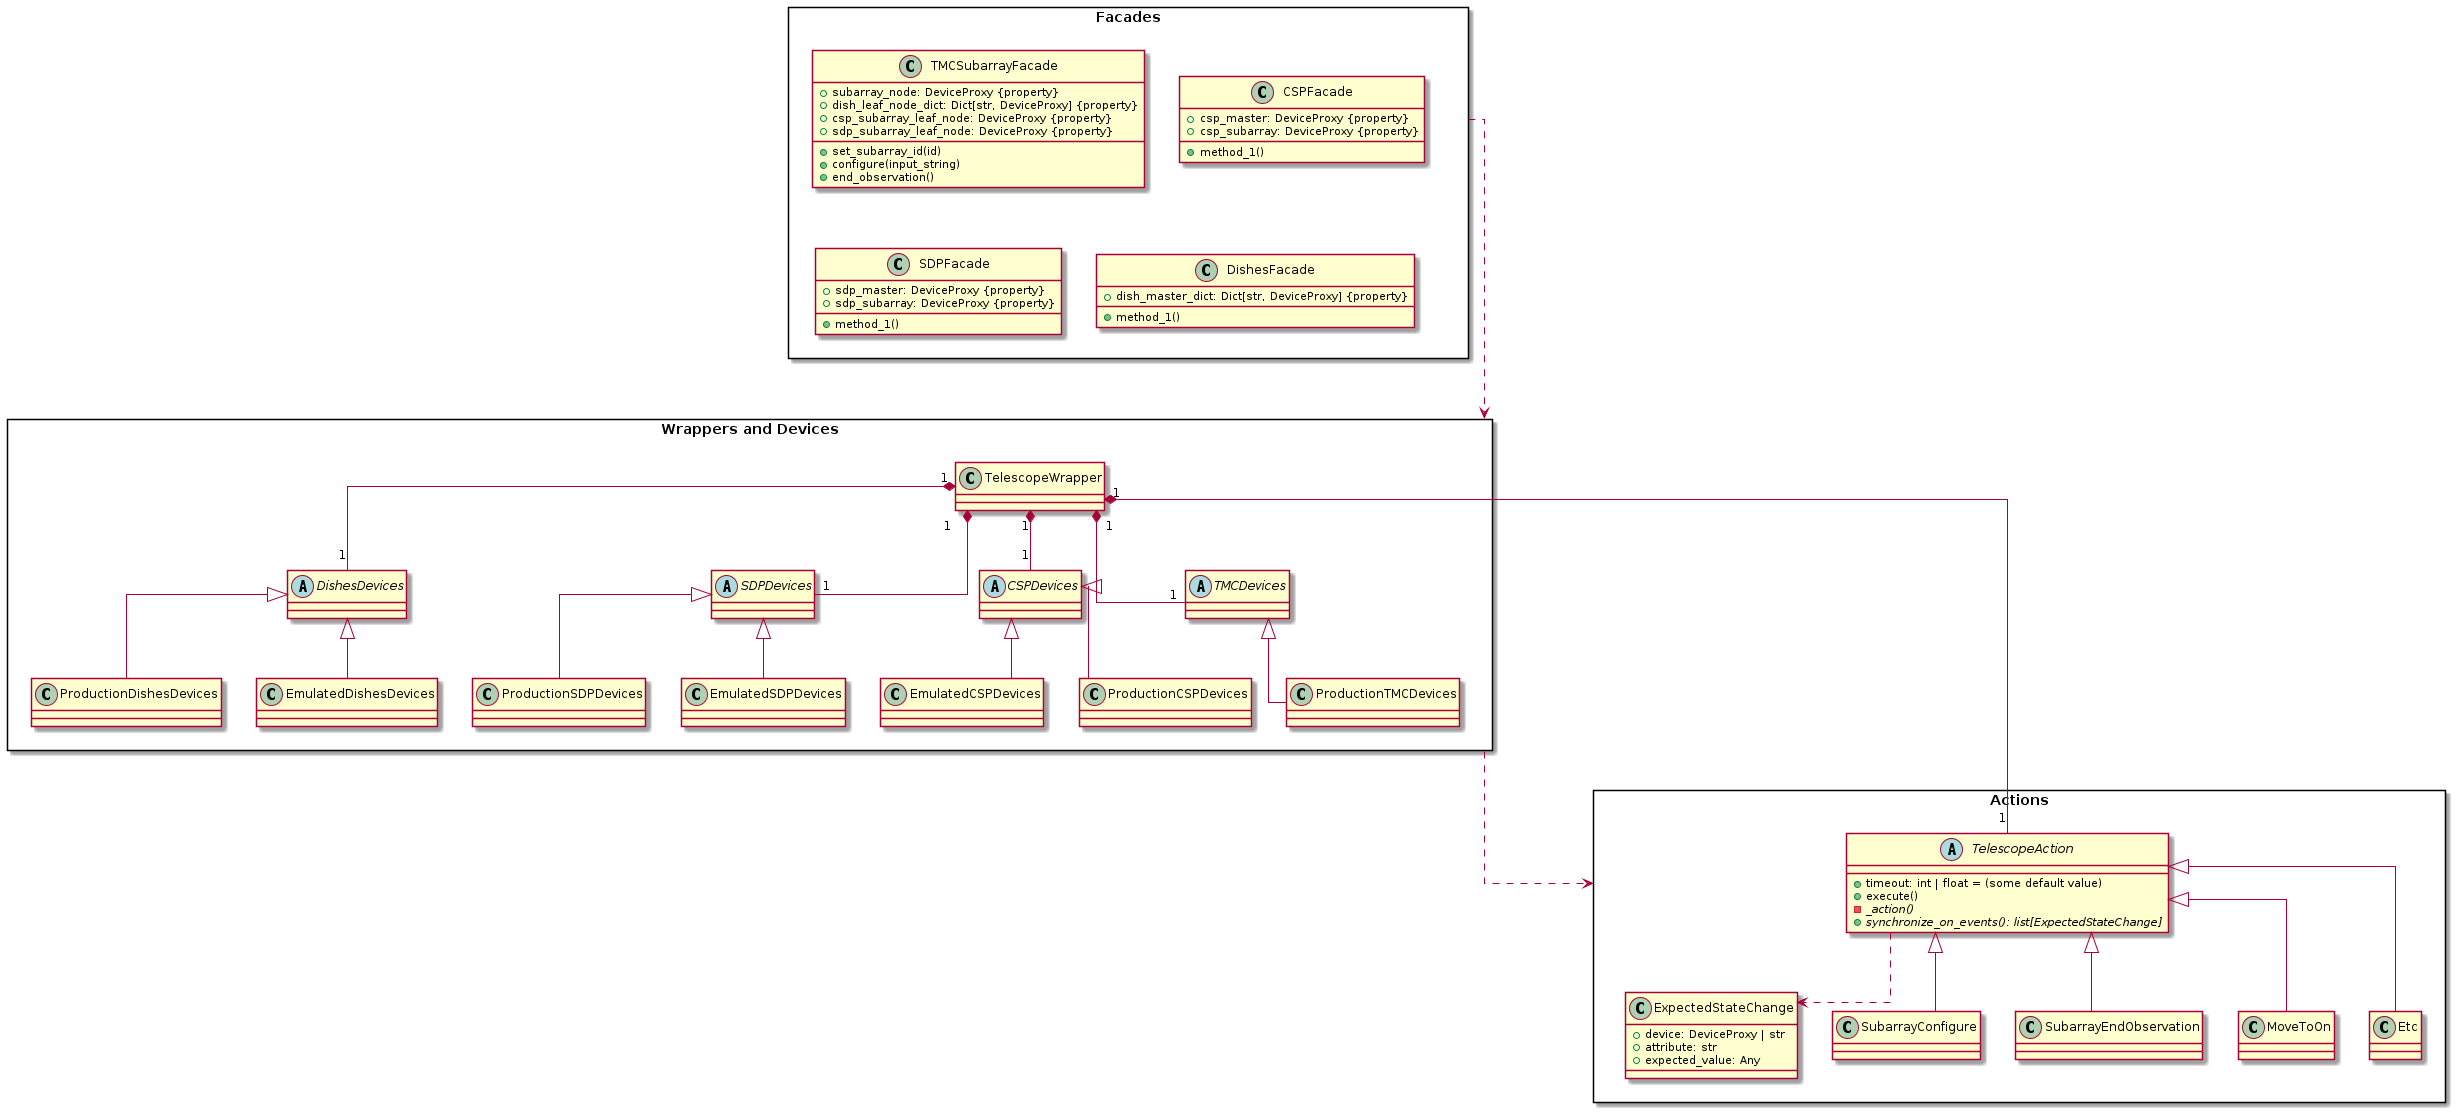

The diagram above was rendered by PlantUML. Its source (embedded in the PNG):
@startuml

skinparam packageStyle rectangle
skinparam linetype ortho

' Enforce vertical layout
top to bottom direction

' Facades at the top
package "Facades" {
    class TMCSubarrayFacade {
        + subarray_node: DeviceProxy {property}
        + dish_leaf_node_dict: Dict[str, DeviceProxy] {property}
        + csp_subarray_leaf_node: DeviceProxy {property}
        + sdp_subarray_leaf_node: DeviceProxy {property}
        + set_subarray_id(id)
        + configure(input_string)
        + end_observation()
    }

    class CSPFacade {
        + csp_master: DeviceProxy {property}
        + csp_subarray: DeviceProxy {property}
        + method_1()
    }

    class SDPFacade {
        + sdp_master: DeviceProxy {property}
        + sdp_subarray: DeviceProxy {property}
        + method_1()
    }

    class DishesFacade {
        + dish_master_dict: Dict[str, DeviceProxy] {property}
        + method_1()
    }
}

' Wrappers and Devices in the middle
package "Wrappers and Devices" {
    class TelescopeWrapper {
    }

    abstract class TMCDevices
    class ProductionTMCDevices
    abstract class CSPDevices
    class EmulatedCSPDevices
    class ProductionCSPDevices
    abstract class SDPDevices
    class EmulatedSDPDevices
    class ProductionSDPDevices
    abstract class DishesDevices
    class EmulatedDishesDevices
    class ProductionDishesDevices

    ProductionTMCDevices -up-|> TMCDevices
    EmulatedCSPDevices -up-|> CSPDevices
    ProductionCSPDevices -up-|> CSPDevices
    EmulatedSDPDevices -up-|> SDPDevices
    ProductionSDPDevices -up-|> SDPDevices
    EmulatedDishesDevices -up-|> DishesDevices
    ProductionDishesDevices -up-|> DishesDevices

    TelescopeWrapper "1" *-- "1" TMCDevices
    TelescopeWrapper "1" *-- "1" CSPDevices
    TelescopeWrapper "1" *-- "1" SDPDevices
    TelescopeWrapper "1" *-- "1" DishesDevices
}

' Actions at the bottom
package "Actions" {
    abstract class TelescopeAction {
        + timeout: int | float = (some default value)
        + execute()
        - _action() {abstract}
        + synchronize_on_events(): list[ExpectedStateChange] {abstract}
    }

    class ExpectedStateChange {
        + device: DeviceProxy | str
        + attribute: str
        + expected_value: Any
    }

    class SubarrayConfigure
    class SubarrayEndObservation
    class MoveToOn
    class Etc

    SubarrayConfigure -up-|> TelescopeAction
    SubarrayEndObservation -up-|> TelescopeAction
    MoveToOn -up-|> TelescopeAction
    Etc -up-|> TelescopeAction

    TelescopeAction ..> ExpectedStateChange
}

' Stacking packages vertically
Facades -[hidden]down- "Wrappers and Devices"
"Wrappers and Devices" -[hidden]down- Actions

' Relationships between packages
Facades ..down..> "Wrappers and Devices"
"Wrappers and Devices" ..down..> Actions
TelescopeWrapper "1" *-- "1" TelescopeAction


skinparam class {
    ProductionTMCDevices BackgroundColor LightBlue
    EmulatedCSPDevices BackgroundColor LightBlue
    ProductionCSPDevices BackgroundColor LightBlue
    EmulatedSDPDevices BackgroundColor LightBlue
    ProductionSDPDevices BackgroundColor LightBlue
    EmulatedDishesDevices BackgroundColor LightBlue
    ProductionDishesDevices BackgroundColor LightBlue
    ExpectedStateChange BackgroundColor LightBlue
}

skinparam class {
    TMCDevices BackgroundColor Wheat
    CSPDevices BackgroundColor Wheat
    SDPDevices BackgroundColor Wheat
    DishesDevices BackgroundColor Wheat
    TelescopeAction BackgroundColor Wheat
    SubarrayConfigure BackgroundColor Wheat
    SubarrayEndObservation BackgroundColor Wheat
    MoveToOn BackgroundColor Wheat
    Etc BackgroundColor Wheat
}

skinparam class {
    TMCSubarrayFacade BackgroundColor PaleGreen
    CSPFacade BackgroundColor PaleGreen
    SDPFacade BackgroundColor PaleGreen
    DishesFacade BackgroundColor PaleGreen
}

@enduml